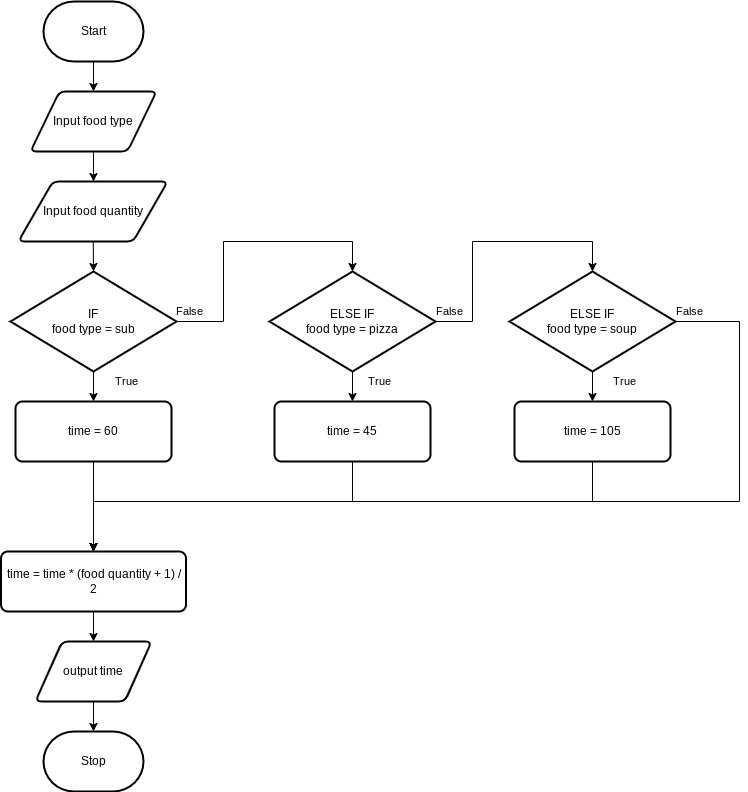

The diagram above was exported from draw.io. Its source (the exported page's mxGraphModel, read from the mxfile embedded in the PNG):
<mxGraphModel dx="1086" dy="658" grid="1" gridSize="10" guides="1" tooltips="1" connect="1" arrows="1" fold="1" page="1" pageScale="1" pageWidth="827" pageHeight="1169" math="0" shadow="0">
  <root>
    <mxCell id="0" />
    <mxCell id="1" parent="0" />
    <mxCell id="17" value="" style="edgeStyle=none;rounded=0;html=1;" parent="1" source="2" target="3" edge="1">
      <mxGeometry relative="1" as="geometry" />
    </mxCell>
    <mxCell id="2" value="Start" style="strokeWidth=2;html=1;shape=mxgraph.flowchart.terminator;whiteSpace=wrap;" parent="1" vertex="1">
      <mxGeometry x="364" y="80" width="100" height="60" as="geometry" />
    </mxCell>
    <mxCell id="16" value="" style="edgeStyle=none;rounded=0;html=1;" parent="1" source="3" edge="1">
      <mxGeometry relative="1" as="geometry">
        <mxPoint x="414" y="260" as="targetPoint" />
      </mxGeometry>
    </mxCell>
    <mxCell id="3" value="Input food type" style="shape=parallelogram;html=1;strokeWidth=2;perimeter=parallelogramPerimeter;whiteSpace=wrap;rounded=1;arcSize=12;size=0.23;" parent="1" vertex="1">
      <mxGeometry x="351" y="170" width="126" height="60" as="geometry" />
    </mxCell>
    <mxCell id="10" value="" style="edgeStyle=none;rounded=0;html=1;" parent="1" source="4" target="6" edge="1">
      <mxGeometry relative="1" as="geometry" />
    </mxCell>
    <mxCell id="4" value="time = time * (food quantity + 1) / 2" style="rounded=1;whiteSpace=wrap;html=1;absoluteArcSize=1;arcSize=14;strokeWidth=2;" parent="1" vertex="1">
      <mxGeometry x="321.5" y="630" width="185" height="60" as="geometry" />
    </mxCell>
    <mxCell id="12" style="edgeStyle=none;rounded=0;html=1;entryX=0.5;entryY=0;entryDx=0;entryDy=0;entryPerimeter=0;" parent="1" source="6" target="11" edge="1">
      <mxGeometry relative="1" as="geometry" />
    </mxCell>
    <mxCell id="6" value="output time" style="shape=parallelogram;html=1;strokeWidth=2;perimeter=parallelogramPerimeter;whiteSpace=wrap;rounded=1;arcSize=12;size=0.23;" parent="1" vertex="1">
      <mxGeometry x="356" y="720" width="116" height="60" as="geometry" />
    </mxCell>
    <mxCell id="11" value="Stop" style="strokeWidth=2;html=1;shape=mxgraph.flowchart.terminator;whiteSpace=wrap;" parent="1" vertex="1">
      <mxGeometry x="364" y="810" width="100" height="60" as="geometry" />
    </mxCell>
    <mxCell id="18" value="" style="edgeStyle=none;rounded=0;html=1;" edge="1" parent="1" source="19">
      <mxGeometry relative="1" as="geometry">
        <mxPoint x="414" y="350" as="targetPoint" />
      </mxGeometry>
    </mxCell>
    <mxCell id="19" value="Input food quantity" style="shape=parallelogram;html=1;strokeWidth=2;perimeter=parallelogramPerimeter;whiteSpace=wrap;rounded=1;arcSize=12;size=0.23;" vertex="1" parent="1">
      <mxGeometry x="339" y="260" width="149" height="60" as="geometry" />
    </mxCell>
    <mxCell id="23" style="edgeStyle=orthogonalEdgeStyle;html=1;entryX=0.5;entryY=0;entryDx=0;entryDy=0;entryPerimeter=0;rounded=0;" edge="1" parent="1" source="20" target="21">
      <mxGeometry relative="1" as="geometry">
        <Array as="points">
          <mxPoint x="544" y="400" />
          <mxPoint x="544" y="320" />
          <mxPoint x="673" y="320" />
        </Array>
      </mxGeometry>
    </mxCell>
    <mxCell id="30" value="" style="edgeStyle=orthogonalEdgeStyle;shape=connector;rounded=0;html=1;labelBackgroundColor=default;strokeColor=default;fontFamily=Helvetica;fontSize=11;fontColor=default;endArrow=classic;" edge="1" parent="1" source="20" target="27">
      <mxGeometry relative="1" as="geometry" />
    </mxCell>
    <mxCell id="20" value="IF&lt;br&gt;food type = sub" style="strokeWidth=2;html=1;shape=mxgraph.flowchart.decision;whiteSpace=wrap;" vertex="1" parent="1">
      <mxGeometry x="331" y="350" width="166" height="100" as="geometry" />
    </mxCell>
    <mxCell id="24" style="edgeStyle=orthogonalEdgeStyle;shape=connector;rounded=0;html=1;entryX=0.5;entryY=0;entryDx=0;entryDy=0;entryPerimeter=0;labelBackgroundColor=default;strokeColor=default;fontFamily=Helvetica;fontSize=11;fontColor=default;endArrow=classic;" edge="1" parent="1" source="21" target="22">
      <mxGeometry relative="1" as="geometry">
        <Array as="points">
          <mxPoint x="793" y="400" />
          <mxPoint x="793" y="320" />
          <mxPoint x="913" y="320" />
        </Array>
      </mxGeometry>
    </mxCell>
    <mxCell id="31" value="" style="edgeStyle=orthogonalEdgeStyle;shape=connector;rounded=0;html=1;labelBackgroundColor=default;strokeColor=default;fontFamily=Helvetica;fontSize=11;fontColor=default;endArrow=classic;" edge="1" parent="1" source="21" target="28">
      <mxGeometry relative="1" as="geometry" />
    </mxCell>
    <mxCell id="21" value="ELSE IF&lt;br&gt;food type = pizza" style="strokeWidth=2;html=1;shape=mxgraph.flowchart.decision;whiteSpace=wrap;" vertex="1" parent="1">
      <mxGeometry x="590" y="350" width="166" height="100" as="geometry" />
    </mxCell>
    <mxCell id="32" value="" style="edgeStyle=orthogonalEdgeStyle;shape=connector;rounded=0;html=1;labelBackgroundColor=default;strokeColor=default;fontFamily=Helvetica;fontSize=11;fontColor=default;endArrow=classic;" edge="1" parent="1" source="22" target="29">
      <mxGeometry relative="1" as="geometry" />
    </mxCell>
    <mxCell id="36" style="edgeStyle=orthogonalEdgeStyle;shape=connector;rounded=0;html=1;entryX=0.5;entryY=0;entryDx=0;entryDy=0;labelBackgroundColor=default;strokeColor=default;fontFamily=Helvetica;fontSize=11;fontColor=default;endArrow=classic;" edge="1" parent="1" source="22" target="4">
      <mxGeometry relative="1" as="geometry">
        <Array as="points">
          <mxPoint x="1060" y="400" />
          <mxPoint x="1060" y="580" />
          <mxPoint x="414" y="580" />
        </Array>
      </mxGeometry>
    </mxCell>
    <mxCell id="22" value="ELSE IF&lt;br&gt;food type = soup" style="strokeWidth=2;html=1;shape=mxgraph.flowchart.decision;whiteSpace=wrap;" vertex="1" parent="1">
      <mxGeometry x="830" y="350" width="166" height="100" as="geometry" />
    </mxCell>
    <mxCell id="25" value="False" style="text;html=1;align=center;verticalAlign=middle;resizable=0;points=[];autosize=1;strokeColor=none;fillColor=none;fontSize=11;fontFamily=Helvetica;fontColor=default;" vertex="1" parent="1">
      <mxGeometry x="485" y="375" width="50" height="30" as="geometry" />
    </mxCell>
    <mxCell id="26" value="False" style="text;html=1;align=center;verticalAlign=middle;resizable=0;points=[];autosize=1;strokeColor=none;fillColor=none;fontSize=11;fontFamily=Helvetica;fontColor=default;" vertex="1" parent="1">
      <mxGeometry x="745" y="375" width="50" height="30" as="geometry" />
    </mxCell>
    <mxCell id="33" style="edgeStyle=orthogonalEdgeStyle;shape=connector;rounded=0;html=1;entryX=0.5;entryY=0;entryDx=0;entryDy=0;labelBackgroundColor=default;strokeColor=default;fontFamily=Helvetica;fontSize=11;fontColor=default;endArrow=classic;" edge="1" parent="1" source="27" target="4">
      <mxGeometry relative="1" as="geometry" />
    </mxCell>
    <mxCell id="27" value="time = 60" style="rounded=1;whiteSpace=wrap;html=1;absoluteArcSize=1;arcSize=14;strokeWidth=2;" vertex="1" parent="1">
      <mxGeometry x="336" y="480" width="156" height="60" as="geometry" />
    </mxCell>
    <mxCell id="34" style="edgeStyle=orthogonalEdgeStyle;shape=connector;rounded=0;html=1;entryX=0.5;entryY=0;entryDx=0;entryDy=0;labelBackgroundColor=default;strokeColor=default;fontFamily=Helvetica;fontSize=11;fontColor=default;endArrow=classic;" edge="1" parent="1" source="28" target="4">
      <mxGeometry relative="1" as="geometry">
        <Array as="points">
          <mxPoint x="673" y="580" />
          <mxPoint x="414" y="580" />
        </Array>
      </mxGeometry>
    </mxCell>
    <mxCell id="28" value="time = 45" style="rounded=1;whiteSpace=wrap;html=1;absoluteArcSize=1;arcSize=14;strokeWidth=2;" vertex="1" parent="1">
      <mxGeometry x="595" y="480" width="156" height="60" as="geometry" />
    </mxCell>
    <mxCell id="35" style="edgeStyle=orthogonalEdgeStyle;shape=connector;rounded=0;html=1;entryX=0.5;entryY=0;entryDx=0;entryDy=0;labelBackgroundColor=default;strokeColor=default;fontFamily=Helvetica;fontSize=11;fontColor=default;endArrow=classic;" edge="1" parent="1" source="29" target="4">
      <mxGeometry relative="1" as="geometry">
        <Array as="points">
          <mxPoint x="913" y="580" />
          <mxPoint x="414" y="580" />
        </Array>
      </mxGeometry>
    </mxCell>
    <mxCell id="29" value="time = 105" style="rounded=1;whiteSpace=wrap;html=1;absoluteArcSize=1;arcSize=14;strokeWidth=2;" vertex="1" parent="1">
      <mxGeometry x="835" y="480" width="156" height="60" as="geometry" />
    </mxCell>
    <mxCell id="37" value="False" style="text;html=1;align=center;verticalAlign=middle;resizable=0;points=[];autosize=1;strokeColor=none;fillColor=none;fontSize=11;fontFamily=Helvetica;fontColor=default;" vertex="1" parent="1">
      <mxGeometry x="985" y="375" width="50" height="30" as="geometry" />
    </mxCell>
    <mxCell id="38" value="True" style="text;html=1;align=center;verticalAlign=middle;resizable=0;points=[];autosize=1;strokeColor=none;fillColor=none;fontSize=11;fontFamily=Helvetica;fontColor=default;" vertex="1" parent="1">
      <mxGeometry x="920" y="445" width="50" height="30" as="geometry" />
    </mxCell>
    <mxCell id="39" value="True" style="text;html=1;align=center;verticalAlign=middle;resizable=0;points=[];autosize=1;strokeColor=none;fillColor=none;fontSize=11;fontFamily=Helvetica;fontColor=default;" vertex="1" parent="1">
      <mxGeometry x="675" y="445" width="50" height="30" as="geometry" />
    </mxCell>
    <mxCell id="40" value="True" style="text;html=1;align=center;verticalAlign=middle;resizable=0;points=[];autosize=1;strokeColor=none;fillColor=none;fontSize=11;fontFamily=Helvetica;fontColor=default;" vertex="1" parent="1">
      <mxGeometry x="422" y="445" width="50" height="30" as="geometry" />
    </mxCell>
  </root>
</mxGraphModel>